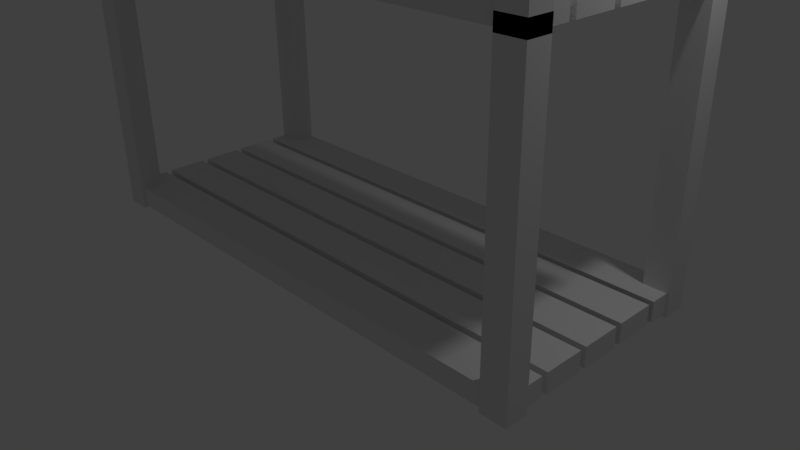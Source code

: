 # Source: model_TowerOrcArcher.blend  (saved by Blender 2.77.0; exported with 4.5.12 LTS)
import bpy
from mathutils import Matrix  # noqa: F401  (used for matrix-valued properties, if any)

bpy.ops.wm.read_factory_settings(use_empty=True)
scene = bpy.context.scene
scene.name = 'Scene'

# ---- collections
col_collection_1 = bpy.data.collections.new('Collection 1'); scene.collection.children.link(col_collection_1)

# ---- world
world_world = bpy.data.worlds.new('World'); scene.world = world_world
world_world.color = (0.05088, 0.05088, 0.05088)
world_world.use_sun_shadow = False
world_world.sun_shadow_jitter_overblur = 0.0
world_world.cycles.sampling_method = 'MANUAL'

# ---- cameras
cam_camera = bpy.data.cameras.new('Camera')
cam_camera.clip_end = 100.0
cam_camera.lens = 35.0
cam_camera.sensor_width = 32.0
cam_camera.sensor_height = 18.0
cam_camera.ortho_scale = 7.314
cam_camera.dof.focus_distance = 0.0
cam_camera.dof.aperture_fstop = 128.0

# ---- lights
light_lamp = bpy.data.lights.new('Lamp', 'POINT')
light_lamp.transmission_factor = 0.0
light_lamp.cutoff_distance = 30.0
light_lamp.energy = 100.0
light_lamp.shadow_buffer_clip_start = 1.001
light_lamp.shadow_soft_size = 0.1
light_lamp.shadow_maximum_resolution = 0.006
light_lamp.use_absolute_resolution = True

# ---- meshes
me_cube_008 = bpy.data.meshes.new('Cube.008')
me_cube_008.from_pydata([(2.498e-09, 1.0, 1.0), (1.0, 1.0, 1.0), (1.0, 1.0, -1.0), (-2.498e-09, 1.0, -1.0), (2.498e-09, -2.505e-07, 1.0), (-2.498e-09, -3.087e-07, -1.0), (1.0, 2.595e-07, 1.0), (1.0, 2.012e-07, -1.0), (2.498e-09, 5.667, 1.0), (1.0, 5.667, 1.0), (1.0, 5.667, -1.0), (-2.498e-09, 5.667, -1.0), (-2.498e-09, 3.667, -1.0), (2.498e-09, 3.667, 1.0), (1.0, 3.667, 1.0), (1.0, 3.667, -1.0), (2.498e-09, 3.333, 1.0), (1.0, 3.333, 1.0), (1.0, 3.333, -1.0), (-2.498e-09, 3.333, -1.0), (-2.498e-09, 1.333, -1.0), (2.498e-09, 1.333, 1.0), (1.0, 1.333, 1.0), (1.0, 1.333, -1.0), (0.9135, 4.644, -1.267), (0.9135, 4.644, 1.776), (0.9135, 5.781, -1.267), (0.9135, 5.781, 1.776), (1.011, 4.644, -1.267), (1.011, 4.644, 1.776), (1.011, 5.781, -1.267), (1.011, 5.781, 1.776), (0.9135, 4.644, 27.38), (0.9135, 5.781, 27.38), (1.011, 5.781, 27.38), (1.011, 4.644, 27.38)], [], [(0, 1, 2, 3), (4, 0, 3, 5), (6, 1, 0, 4), (7, 2, 1, 6), (5, 3, 2, 7), (6, 4, 5, 7), (8, 9, 10, 11), (11, 12, 13, 8), (13, 14, 9, 8), (9, 14, 15, 10), (11, 10, 15, 12), (12, 15, 14, 13), (16, 17, 18, 19), (16, 19, 20, 21), (21, 22, 17, 16), (17, 22, 23, 18), (19, 18, 23, 20), (20, 23, 22, 21), (25, 27, 26, 24), (27, 31, 30, 26), (31, 29, 28, 30), (29, 25, 24, 28), (24, 26, 30, 28), (27, 25, 32, 33), (35, 34, 33, 32), (25, 29, 35, 32), (31, 27, 33, 34), (29, 31, 34, 35)])
me_cube_008.use_remesh_preserve_volume = False
me_cube_008.use_remesh_preserve_attributes = False
me_cube_008.use_mirror_vertex_groups = False
me_cube_008.update()
me_cube_010 = bpy.data.meshes.new('Cube.010')
me_cube_010.from_pydata([(2.498e-09, 1.0, 1.0), (1.0, 1.0, 1.0), (1.0, 1.0, -1.0), (-2.498e-09, 1.0, -1.0), (2.498e-09, -2.505e-07, 1.0), (-2.498e-09, -3.087e-07, -1.0), (1.0, 2.595e-07, 1.0), (1.0, 2.012e-07, -1.0), (2.498e-09, 5.667, 1.0), (1.0, 5.667, 1.0), (1.0, 5.667, -1.0), (-2.498e-09, 5.667, -1.0), (-2.498e-09, 3.667, -1.0), (2.498e-09, 3.667, 1.0), (1.0, 3.667, 1.0), (1.0, 3.667, -1.0), (2.498e-09, 3.333, 1.0), (1.0, 3.333, 1.0), (1.0, 3.333, -1.0), (-2.498e-09, 3.333, -1.0), (-2.498e-09, 1.333, -1.0), (2.498e-09, 1.333, 1.0), (1.0, 1.333, 1.0), (1.0, 1.333, -1.0), (0.9135, 4.644, -1.267), (0.9135, 4.644, 1.776), (0.9135, 5.781, -1.267), (0.9135, 5.781, 1.776), (1.011, 4.644, -1.267), (1.011, 4.644, 1.776), (1.011, 5.781, -1.267), (1.011, 5.781, 1.776), (0.9135, 4.644, 27.38), (0.9135, 5.781, 27.38), (1.011, 5.781, 27.38), (1.011, 4.644, 27.38)], [], [(0, 1, 2, 3), (4, 0, 3, 5), (6, 1, 0, 4), (7, 2, 1, 6), (5, 3, 2, 7), (6, 4, 5, 7), (8, 9, 10, 11), (11, 12, 13, 8), (13, 14, 9, 8), (9, 14, 15, 10), (11, 10, 15, 12), (12, 15, 14, 13), (16, 17, 18, 19), (16, 19, 20, 21), (21, 22, 17, 16), (17, 22, 23, 18), (19, 18, 23, 20), (20, 23, 22, 21), (25, 27, 26, 24), (27, 31, 30, 26), (31, 29, 28, 30), (29, 25, 24, 28), (24, 26, 30, 28), (27, 25, 32, 33), (35, 34, 33, 32), (25, 29, 35, 32), (31, 27, 33, 34), (29, 31, 34, 35)])
me_cube_010.use_remesh_preserve_volume = False
me_cube_010.use_remesh_preserve_attributes = False
me_cube_010.use_mirror_vertex_groups = False
me_cube_010.update()
me_cube_011 = bpy.data.meshes.new('Cube.011')
me_cube_011.from_pydata([(2.498e-09, 1.0, 1.0), (1.0, 1.0, 1.0), (1.0, 1.0, -1.0), (-2.498e-09, 1.0, -1.0), (2.498e-09, -2.505e-07, 1.0), (-2.498e-09, -3.087e-07, -1.0), (1.0, 2.595e-07, 1.0), (1.0, 2.012e-07, -1.0), (2.498e-09, 5.667, 1.0), (1.0, 5.667, 1.0), (1.0, 5.667, -1.0), (-2.498e-09, 5.667, -1.0), (-2.498e-09, 3.667, -1.0), (2.498e-09, 3.667, 1.0), (1.0, 3.667, 1.0), (1.0, 3.667, -1.0), (2.498e-09, 3.333, 1.0), (1.0, 3.333, 1.0), (1.0, 3.333, -1.0), (-2.498e-09, 3.333, -1.0), (-2.498e-09, 1.333, -1.0), (2.498e-09, 1.333, 1.0), (1.0, 1.333, 1.0), (1.0, 1.333, -1.0), (0.9135, 4.644, -1.267), (0.9135, 4.644, 1.776), (0.9135, 5.781, -1.267), (0.9135, 5.781, 1.776), (1.011, 4.644, -1.267), (1.011, 4.644, 1.776), (1.011, 5.781, -1.267), (1.011, 5.781, 1.776), (0.9135, 4.644, 6.085), (0.9135, 5.781, 6.085), (1.011, 5.781, 6.085), (1.011, 4.644, 6.085), (0.9135, 4.644, 2.92), (0.9135, 5.781, 2.92), (0.9135, 4.644, 4.942), (0.9135, 5.781, 4.942), (0.0, 4.644, 2.92), (0.0, 5.781, 2.92), (0.0, 4.644, 4.942), (0.0, 5.781, 4.942), (1.011, 4.644, 2.9), (0.9135, 4.644, 2.9), (1.011, 4.644, 4.961), (0.9135, 4.644, 4.961), (1.011, 0.0, 2.9), (0.9135, 0.0, 2.9), (1.011, 0.0, 4.961), (0.9135, 0.0, 4.961)], [], [(0, 1, 2, 3), (4, 0, 3, 5), (6, 1, 0, 4), (7, 2, 1, 6), (5, 3, 2, 7), (6, 4, 5, 7), (8, 9, 10, 11), (11, 12, 13, 8), (13, 14, 9, 8), (9, 14, 15, 10), (11, 10, 15, 12), (12, 15, 14, 13), (16, 17, 18, 19), (16, 19, 20, 21), (21, 22, 17, 16), (17, 22, 23, 18), (19, 18, 23, 20), (20, 23, 22, 21), (25, 27, 26, 24), (27, 31, 30, 26), (31, 29, 28, 30), (29, 25, 24, 28), (24, 26, 30, 28), (25, 32, 38, 36), (35, 34, 33, 32), (29, 35, 46, 44), (31, 27, 33, 34), (29, 31, 34, 35), (36, 38, 42, 40), (27, 25, 36, 37), (32, 33, 39, 38), (33, 27, 37, 39), (41, 40, 42, 43), (37, 36, 40, 41), (39, 37, 41, 43), (38, 39, 43, 42), (47, 45, 49, 51), (32, 25, 45, 47), (25, 29, 44, 45), (35, 32, 47, 46), (49, 48, 50, 51), (45, 44, 48, 49), (44, 46, 50, 48), (46, 47, 51, 50)])
me_cube_011.use_remesh_preserve_volume = False
me_cube_011.use_remesh_preserve_attributes = False
me_cube_011.use_mirror_vertex_groups = False
me_cube_011.update()

# ---- objects
ob_lamp = bpy.data.objects.new('Lamp', light_lamp)
ob_camera = bpy.data.objects.new('Camera', cam_camera)
ob_floor_1 = bpy.data.objects.new('Floor_1', me_cube_008)
ob_floor_0 = bpy.data.objects.new('Floor_0', me_cube_010)
ob_floor_2 = bpy.data.objects.new('Floor_2', me_cube_011)

# ---- transforms, parenting, visibility, modifiers, constraints
ob_lamp.location = (4.076, 1.005, 5.904)
ob_lamp.rotation_euler = (0.6503, 0.05522, 1.866)
ob_lamp.lock_rotations_4d = False
ob_lamp.empty_display_type = 'ARROWS'
ob_lamp.color = (0.0, 0.0, 0.0, 0.0)
ob_lamp.lineart.crease_threshold = 0.0
ob_camera.location = (7.481, -6.508, 5.344)
ob_camera.rotation_euler = (1.109, 0.01082, 0.8149)
ob_camera.lock_rotations_4d = False
ob_camera.empty_display_type = 'ARROWS'
ob_camera.color = (0.0, 0.0, 0.0, 0.0)
ob_camera.display_type = 'WIRE'
ob_camera.lineart.crease_threshold = 0.0
ob_floor_1.location = (0.0, 0.0, 3.858)
ob_floor_1.scale = (3.462, 0.2595, 0.1315)
ob_floor_1.lineart.crease_threshold = 0.0
_m = ob_floor_1.modifiers.new('Mirror', 'MIRROR')
_m.use_axis = (True, True, False)
ob_floor_0.location = (0.0, 0.0, 0.2582)
ob_floor_0.scale = (3.462, 0.2595, 0.1315)
ob_floor_0.lineart.crease_threshold = 0.0
_m = ob_floor_0.modifiers.new('Mirror', 'MIRROR')
_m.use_axis = (True, True, False)
ob_floor_2.location = (0.0, 0.0, 7.458)
ob_floor_2.scale = (3.462, 0.2595, 0.1315)
ob_floor_2.lineart.crease_threshold = 0.0
_m = ob_floor_2.modifiers.new('Mirror', 'MIRROR')
_m.use_axis = (True, True, False)

# ---- collection membership
col_collection_1.objects.link(ob_lamp)
col_collection_1.objects.link(ob_camera)
col_collection_1.objects.link(ob_floor_1)
col_collection_1.objects.link(ob_floor_0)
col_collection_1.objects.link(ob_floor_2)

# ---- scene / render settings (as saved in the file)
scene.camera = ob_camera
scene.frame_start = 1; scene.frame_end = 250; scene.frame_set(1)
scene.render.engine = 'BLENDER_EEVEE_NEXT'
scene.render.resolution_percentage = 50
scene.render.dither_intensity = 0.0
scene.cycles.use_denoising = False
scene.cycles.samples = 128
scene.cycles.sampling_pattern = 'TABULATED_SOBOL'
scene.cycles.light_sampling_threshold = 0.0
scene.cycles.use_adaptive_sampling = False
scene.cycles.use_light_tree = False
scene.cycles.blur_glossy = 0.0
scene.cycles.sample_clamp_indirect = 0.0
scene.view_settings.view_transform = 'Standard'
bpy.context.view_layer.update()

